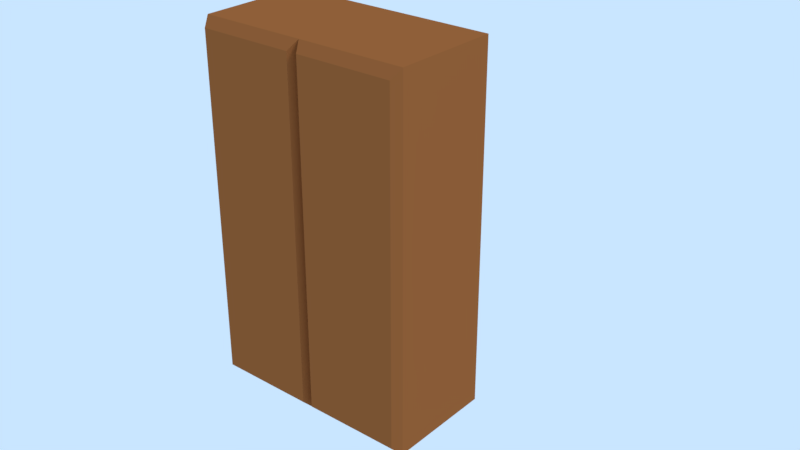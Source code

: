 # Source: LibFurniture.blend  (saved by Blender 2.79.7; exported with 4.5.12 LTS)
import bpy
from mathutils import Matrix  # noqa: F401  (used for matrix-valued properties, if any)

bpy.ops.wm.read_factory_settings(use_empty=True)
scene = bpy.context.scene
scene.name = 'Scene'

# ---- collections
col_collection_1 = bpy.data.collections.new('Collection 1'); scene.collection.children.link(col_collection_1)
col_collection_1.hide_render = True
col_collection_1.hide_viewport = True
col_collection_2 = bpy.data.collections.new('Collection 2'); scene.collection.children.link(col_collection_2)
col_collection_2.hide_render = True
col_collection_2.hide_viewport = True
col_collection_3 = bpy.data.collections.new('Collection 3'); scene.collection.children.link(col_collection_3)
col_collection_4 = bpy.data.collections.new('Collection 4'); scene.collection.children.link(col_collection_4)
col_collection_4.hide_render = True
col_collection_4.hide_viewport = True
col_collection_5 = bpy.data.collections.new('Collection 5'); scene.collection.children.link(col_collection_5)
col_collection_5.hide_render = True
col_collection_5.hide_viewport = True
col_collection_6 = bpy.data.collections.new('Collection 6'); scene.collection.children.link(col_collection_6)
col_collection_6.hide_render = True
col_collection_6.hide_viewport = True
col_collection_7 = bpy.data.collections.new('Collection 7'); scene.collection.children.link(col_collection_7)
col_collection_7.hide_render = True
col_collection_7.hide_viewport = True
col_collection_8 = bpy.data.collections.new('Collection 8'); scene.collection.children.link(col_collection_8)
col_collection_8.hide_render = True
col_collection_8.hide_viewport = True
col_collection_9 = bpy.data.collections.new('Collection 9'); scene.collection.children.link(col_collection_9)
col_collection_9.hide_render = True
col_collection_9.hide_viewport = True
col_collection_10 = bpy.data.collections.new('Collection 10'); scene.collection.children.link(col_collection_10)
col_collection_10.hide_render = True
col_collection_10.hide_viewport = True
col_collection_11 = bpy.data.collections.new('Collection 11'); scene.collection.children.link(col_collection_11)
col_collection_11.hide_render = True
col_collection_11.hide_viewport = True
col_collection_12 = bpy.data.collections.new('Collection 12'); scene.collection.children.link(col_collection_12)
col_collection_12.hide_render = True
col_collection_12.hide_viewport = True
col_collection_13 = bpy.data.collections.new('Collection 13'); scene.collection.children.link(col_collection_13)
col_collection_13.hide_render = True
col_collection_13.hide_viewport = True
col_collection_14 = bpy.data.collections.new('Collection 14'); scene.collection.children.link(col_collection_14)
col_collection_14.hide_render = True
col_collection_14.hide_viewport = True
col_collection_15 = bpy.data.collections.new('Collection 15'); scene.collection.children.link(col_collection_15)
col_collection_15.hide_render = True
col_collection_15.hide_viewport = True
col_collection_16 = bpy.data.collections.new('Collection 16'); scene.collection.children.link(col_collection_16)
col_collection_16.hide_render = True
col_collection_16.hide_viewport = True
col_collection_17 = bpy.data.collections.new('Collection 17'); scene.collection.children.link(col_collection_17)
col_collection_17.hide_render = True
col_collection_17.hide_viewport = True
col_collection_18 = bpy.data.collections.new('Collection 18'); scene.collection.children.link(col_collection_18)
col_collection_18.hide_render = True
col_collection_18.hide_viewport = True
col_collection_19 = bpy.data.collections.new('Collection 19'); scene.collection.children.link(col_collection_19)
col_collection_19.hide_render = True
col_collection_19.hide_viewport = True
col_collection_20 = bpy.data.collections.new('Collection 20'); scene.collection.children.link(col_collection_20)
col_collection_20.hide_render = True
col_collection_20.hide_viewport = True

# ---- materials (node trees are filled in below, after node groups)
mat_solidcolor = bpy.data.materials.new('SolidColor')
mat_solidcolor.alpha_threshold = 0.0
mat_solidcolor.use_transparent_shadow = False
mat_solidcolor.roughness = 0.5
mat_solidcolor.specular_intensity = 0.0
mat_wood = bpy.data.materials.new('Wood')
mat_wood.alpha_threshold = 0.0
mat_wood.use_transparent_shadow = False
mat_wood.diffuse_color = (0.3264, 0.1096, 0.03237, 1.0)
mat_wood.roughness = 0.5
mat_wood.specular_intensity = 0.0

# ---- material node trees

# ---- world
world_world = bpy.data.worlds.new('World'); scene.world = world_world
world_world.color = (0.5853, 0.7879, 1.0)
world_world.use_sun_shadow = False
world_world.sun_shadow_jitter_overblur = 0.0

# ---- lights
light_sun = bpy.data.lights.new('Sun', 'SUN')
light_sun.transmission_factor = 0.0
light_sun.cutoff_distance = 42.0
light_sun.angle = 0.1993
light_sun.energy = 1.0
light_sun.shadow_buffer_clip_start = 1.001
light_sun.shadow_soft_size = 0.1
light_sun.shadow_cascade_max_distance = 1000.0

# ---- meshes
me_sofa1mesh = bpy.data.meshes.new('Sofa1Mesh')
me_sofa1mesh.from_pydata([(-1.0, -0.375, -0.375), (-1.0, -0.375, 0.375), (-1.0, 0.375, -0.375), (-1.0, 0.375, 0.375), (-0.8, -0.375, -0.375), (-0.8, 0.375, 0.375), (-0.8, -0.375, 0.375), (-0.8, 0.375, -0.375), (-0.8, 0.2, 0.0), (-1.0, 0.2, -0.375), (-1.0, 0.2, 0.375), (-0.8, 0.2, 0.375), (-0.8, 0.2, -0.375), (-1.0, -0.375, 0.0), (-1.0, 0.375, 0.0), (-0.8, -0.375, 0.0), (-0.8, 0.375, 0.0), (-1.0, 0.2, 0.0), (1.0, -0.375, -0.375), (1.0, -0.375, 0.375), (1.0, 0.375, -0.375), (1.0, 0.375, 0.375), (0.8, -0.375, -0.375), (0.8, 0.375, 0.375), (0.8, -0.375, 0.375), (0.8, 0.375, -0.375), (0.0, 0.375, -0.375), (0.0, 0.375, 0.375), (0.0, -0.375, -0.375), (0.8, 0.2, 0.0), (1.0, 0.2, -0.375), (1.0, 0.2, 0.375), (0.8, 0.2, 0.375), (0.8, 0.2, -0.375), (0.0, 0.2, 0.375), (0.0, 0.2, -0.375), (1.0, -0.375, 0.0), (1.0, 0.375, 0.0), (0.8, -0.375, 0.0), (0.8, 0.375, 0.0), (0.0, -0.375, 0.0), (0.0, 0.375, 0.0), (1.0, 0.2, 0.0), (0.0, 0.2, 0.0)], [], [(17, 10, 3, 14), (14, 3, 5, 16), (8, 43, 34, 11), (15, 6, 1, 13), (27, 5, 11, 34), (11, 10, 1, 6), (9, 12, 4, 0), (12, 35, 28, 4), (15, 40, 43, 8), (16, 5, 27, 41), (7, 26, 35, 12), (2, 7, 12, 9), (5, 3, 10, 11), (13, 1, 10, 17), (0, 13, 17, 9), (7, 16, 41, 26), (4, 15, 13, 0), (28, 40, 15, 4), (2, 14, 16, 7), (9, 17, 14, 2), (6, 15, 8, 11), (42, 37, 21, 31), (37, 39, 23, 21), (29, 32, 34, 43), (38, 36, 19, 24), (27, 34, 32, 23), (32, 24, 19, 31), (30, 18, 22, 33), (33, 22, 28, 35), (38, 29, 43, 40), (39, 41, 27, 23), (25, 33, 35, 26), (20, 30, 33, 25), (23, 32, 31, 21), (36, 42, 31, 19), (18, 30, 42, 36), (25, 26, 41, 39), (22, 18, 36, 38), (28, 22, 38, 40), (20, 25, 39, 37), (30, 20, 37, 42), (24, 32, 29, 38)])
me_sofa1mesh.materials.append(mat_solidcolor)
me_sofa1mesh.use_remesh_preserve_volume = False
me_sofa1mesh.use_remesh_preserve_attributes = False
me_sofa1mesh.use_mirror_vertex_groups = False
me_sofa1mesh.update()
me_bed1mesh = bpy.data.meshes.new('Bed1Mesh')
me_bed1mesh.from_pydata([(-0.75, -0.95, -0.4), (-0.75, -0.95, 0.3), (-0.75, 0.95, -0.4), (-0.75, 0.95, 0.3), (0.75, -0.95, -0.4), (0.75, -0.95, 0.3), (0.75, 0.95, -0.4), (0.75, 0.95, 0.3), (-0.75, 0.45, -0.4), (-0.75, 0.45, 0.3), (0.75, 0.45, -0.4), (0.75, 0.45, 0.3), (-0.6563, 0.55, 0.4), (-0.6563, 0.85, 0.4), (0.6563, 0.85, 0.4), (0.6563, 0.55, 0.4), (-0.75, -0.95, -0.05), (-0.75, 0.95, -0.05), (0.75, 0.95, -0.05), (0.75, -0.95, -0.05), (0.75, 0.45, -0.05), (-0.75, 0.45, -0.05)], [], [(21, 9, 3, 17), (17, 3, 7, 18), (20, 11, 5, 19), (19, 5, 1, 16), (8, 10, 4, 0), (11, 9, 1, 5), (11, 7, 14, 15), (2, 6, 10, 8), (18, 7, 11, 20), (16, 1, 9, 21), (14, 13, 12, 15), (3, 9, 12, 13), (7, 3, 13, 14), (9, 11, 15, 12), (0, 16, 21, 8), (6, 18, 20, 10), (4, 19, 16, 0), (10, 20, 19, 4), (2, 17, 18, 6), (8, 21, 17, 2)])
me_bed1mesh.polygons.foreach_set('material_index', [0, 0, 0, 0, 1, 0, 0, 1, 0, 0, 0, 0, 0, 0, 1, 1, 1, 1, 1, 1])
me_bed1mesh.materials.append(mat_solidcolor)
me_bed1mesh.materials.append(mat_wood)
me_bed1mesh.use_remesh_preserve_volume = False
me_bed1mesh.use_remesh_preserve_attributes = False
me_bed1mesh.use_mirror_vertex_groups = False
me_bed1mesh.update()
me_closet1mesh = bpy.data.meshes.new('Closet1Mesh')
me_closet1mesh.from_pydata([(-0.6, -0.275, -1.0), (-0.6, -0.275, 1.0), (-0.6, 0.325, -1.0), (-0.6, 0.325, 1.0), (0.6, -0.275, -1.0), (0.6, -0.275, 1.0), (0.6, 0.325, -1.0), (0.6, 0.325, 1.0), (5.381e-09, 0.325, -1.0), (5.381e-09, 0.325, 1.0), (5.381e-09, -0.275, -1.0), (5.381e-09, -0.275, 1.0), (-0.57, -0.325, -0.95), (-0.57, -0.325, 0.95), (-0.03, -0.325, 0.95), (-0.03, -0.325, -0.95), (0.57, -0.325, 0.95), (0.57, -0.325, -0.95), (0.03, -0.325, -0.95), (0.03, -0.325, 0.95)], [], [(0, 1, 3, 2), (8, 9, 7, 6), (6, 7, 5, 4), (11, 1, 13, 14), (8, 6, 4, 10), (9, 3, 1, 11), (7, 9, 11, 5), (2, 8, 10, 0), (10, 4, 17, 18), (2, 3, 9, 8), (15, 14, 13, 12), (10, 11, 14, 15), (0, 10, 15, 12), (1, 0, 12, 13), (17, 16, 19, 18), (5, 11, 19, 16), (4, 5, 16, 17), (11, 10, 18, 19)])
me_closet1mesh.materials.append(mat_wood)
me_closet1mesh.use_remesh_preserve_volume = False
me_closet1mesh.use_remesh_preserve_attributes = False
me_closet1mesh.use_mirror_vertex_groups = False
me_closet1mesh.update()

# ---- objects
ob_sofa1 = bpy.data.objects.new('Sofa1', None)
ob_sofa1mesh = bpy.data.objects.new('Sofa1Mesh', me_sofa1mesh)
ob_lamp = bpy.data.objects.new('Lamp', light_sun)
ob_bed1 = bpy.data.objects.new('Bed1', None)
ob_bed1mesh = bpy.data.objects.new('Bed1Mesh', me_bed1mesh)
ob_closet1 = bpy.data.objects.new('Closet1', None)
ob_closet1mesh = bpy.data.objects.new('Closet1Mesh', me_closet1mesh)

# ---- transforms, parenting, visibility, modifiers, constraints
ob_sofa1.location = (0.0, 0.0, 0.0)
ob_sofa1.lineart.crease_threshold = 0.0
ob_sofa1mesh.parent = ob_sofa1
ob_sofa1mesh.location = (0.0, -0.5, 0.4)
ob_sofa1mesh.color = (1.0, 0.1523, 0.1523, 1.0)
ob_sofa1mesh.lineart.crease_threshold = 0.0
ob_lamp.location = (10.31, 3.409, 14.65)
ob_lamp.rotation_euler = (0.6503, 0.05522, 1.866)
ob_lamp.lock_rotations_4d = False
ob_lamp.empty_display_type = 'ARROWS'
ob_lamp.color = (0.0, 0.0, 0.0, 0.0)
ob_lamp.hide_viewport = True
ob_lamp.lineart.crease_threshold = 0.0
ob_bed1.location = (0.0, 0.0, 0.0)
ob_bed1.lineart.crease_threshold = 0.0
ob_bed1mesh.parent = ob_bed1
ob_bed1mesh.location = (0.0, -0.05, 0.4)
ob_bed1mesh.lineart.crease_threshold = 0.0
ob_closet1.location = (0.0, 0.0, 0.0)
ob_closet1.lineart.crease_threshold = 0.0
ob_closet1mesh.parent = ob_closet1
ob_closet1mesh.location = (0.0, -0.425, 1.0)
ob_closet1mesh.lineart.crease_threshold = 0.0

# ---- collection membership
col_collection_1.objects.link(ob_sofa1)
col_collection_1.objects.link(ob_sofa1mesh)
col_collection_1.objects.link(ob_lamp)
col_collection_2.objects.link(ob_bed1)
col_collection_2.objects.link(ob_bed1mesh)
col_collection_2.objects.link(ob_lamp)
col_collection_3.objects.link(ob_closet1)
col_collection_3.objects.link(ob_closet1mesh)
col_collection_3.objects.link(ob_lamp)
col_collection_4.objects.link(ob_lamp)
col_collection_5.objects.link(ob_lamp)
col_collection_6.objects.link(ob_lamp)
col_collection_7.objects.link(ob_lamp)
col_collection_8.objects.link(ob_lamp)
col_collection_9.objects.link(ob_lamp)
col_collection_10.objects.link(ob_lamp)
col_collection_11.objects.link(ob_lamp)
col_collection_12.objects.link(ob_lamp)
col_collection_13.objects.link(ob_lamp)
col_collection_14.objects.link(ob_lamp)
col_collection_15.objects.link(ob_lamp)
col_collection_16.objects.link(ob_lamp)
col_collection_17.objects.link(ob_lamp)
col_collection_18.objects.link(ob_lamp)
col_collection_19.objects.link(ob_lamp)
col_collection_20.objects.link(ob_lamp)

# ---- scene / render settings (as saved in the file)
scene.frame_start = 1; scene.frame_end = 250; scene.frame_set(1)
scene.render.engine = 'BLENDER_EEVEE_NEXT'
scene.render.resolution_percentage = 50
scene.render.dither_intensity = 0.0
scene.cycles.use_denoising = False
scene.cycles.samples = 128
scene.cycles.sampling_pattern = 'TABULATED_SOBOL'
scene.cycles.use_adaptive_sampling = False
scene.cycles.use_light_tree = False
scene.view_settings.view_transform = 'Standard'
bpy.context.view_layer.update()

# ---- added for rendering (the .blend has no active camera): camera
cam_auto = bpy.data.cameras.new('AutoCamera')
cam_auto.lens = 50.0
cam_auto.sensor_width = 36.0
cam_auto.clip_end = 1000.0
ob_auto_camera = bpy.data.objects.new('AutoCamera', cam_auto)
scene.collection.objects.link(ob_auto_camera)
ob_auto_camera.location = (3.38308, -4.0597, 3.50647)
ob_auto_camera.rotation_euler = (1.09748, -7.21219e-08, 0.694738)
scene.camera = ob_auto_camera
bpy.context.view_layer.update()
